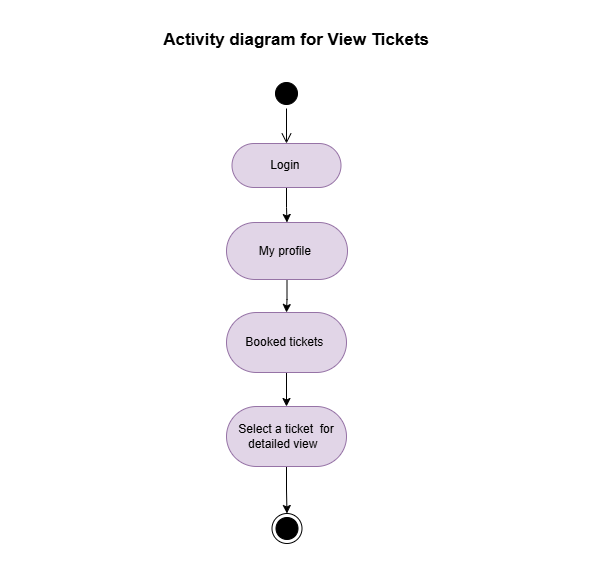

The diagram above was exported from draw.io. Its source (the exported page's mxGraphModel, read from the mxfile embedded in the PNG):
<mxGraphModel dx="1434" dy="-282" grid="0" gridSize="10" guides="1" tooltips="1" connect="1" arrows="1" fold="1" page="1" pageScale="1" pageWidth="850" pageHeight="1100" math="0" shadow="0">
  <root>
    <mxCell id="0" />
    <mxCell id="1" parent="0" />
    <mxCell id="kPmdlLBXXI83-oEcNhr0-1" value="&lt;b style=&quot;&quot;&gt;&lt;font style=&quot;font-size: 17px;&quot;&gt;Activity diagram for View Tickets&amp;nbsp;&lt;/font&gt;&lt;/b&gt;" style="text;html=1;align=center;verticalAlign=middle;whiteSpace=wrap;rounded=0;" parent="1" vertex="1">
      <mxGeometry x="111" y="1264" width="557" height="39" as="geometry" />
    </mxCell>
    <mxCell id="8ePIf5M3GRjiupreTCms-5" value="" style="ellipse;html=1;shape=startState;fillColor=#000000;strokeColor=#000000;" parent="1" vertex="1">
      <mxGeometry x="362" y="1322" width="30" height="30" as="geometry" />
    </mxCell>
    <mxCell id="8ePIf5M3GRjiupreTCms-6" value="" style="edgeStyle=orthogonalEdgeStyle;html=1;verticalAlign=bottom;endArrow=open;endSize=8;strokeColor=#000000;rounded=0;entryX=0.5;entryY=0;entryDx=0;entryDy=0;" parent="1" source="8ePIf5M3GRjiupreTCms-5" target="8ePIf5M3GRjiupreTCms-7" edge="1">
      <mxGeometry relative="1" as="geometry">
        <mxPoint x="377" y="1391" as="targetPoint" />
      </mxGeometry>
    </mxCell>
    <mxCell id="8ePIf5M3GRjiupreTCms-9" value="" style="edgeStyle=orthogonalEdgeStyle;rounded=0;orthogonalLoop=1;jettySize=auto;html=1;" parent="1" source="8ePIf5M3GRjiupreTCms-7" target="8ePIf5M3GRjiupreTCms-8" edge="1">
      <mxGeometry relative="1" as="geometry" />
    </mxCell>
    <mxCell id="8ePIf5M3GRjiupreTCms-7" value="Login&amp;nbsp;" style="rounded=1;whiteSpace=wrap;html=1;arcSize=50;fillColor=#e1d5e7;strokeColor=#9673a6;" parent="1" vertex="1">
      <mxGeometry x="322.5" y="1387" width="109" height="44" as="geometry" />
    </mxCell>
    <mxCell id="8ePIf5M3GRjiupreTCms-11" value="" style="edgeStyle=orthogonalEdgeStyle;rounded=0;orthogonalLoop=1;jettySize=auto;html=1;" parent="1" source="8ePIf5M3GRjiupreTCms-8" target="8ePIf5M3GRjiupreTCms-10" edge="1">
      <mxGeometry relative="1" as="geometry" />
    </mxCell>
    <mxCell id="8ePIf5M3GRjiupreTCms-8" value="My profile&amp;nbsp;" style="whiteSpace=wrap;html=1;rounded=1;arcSize=50;fillColor=#e1d5e7;strokeColor=#9673a6;" parent="1" vertex="1">
      <mxGeometry x="317" y="1466" width="121" height="57" as="geometry" />
    </mxCell>
    <mxCell id="8ePIf5M3GRjiupreTCms-13" value="" style="edgeStyle=orthogonalEdgeStyle;rounded=0;orthogonalLoop=1;jettySize=auto;html=1;" parent="1" source="8ePIf5M3GRjiupreTCms-10" target="8ePIf5M3GRjiupreTCms-12" edge="1">
      <mxGeometry relative="1" as="geometry" />
    </mxCell>
    <mxCell id="8ePIf5M3GRjiupreTCms-10" value="Booked tickets&amp;nbsp;" style="whiteSpace=wrap;html=1;rounded=1;arcSize=50;fillColor=#e1d5e7;strokeColor=#9673a6;" parent="1" vertex="1">
      <mxGeometry x="317" y="1556" width="120" height="60" as="geometry" />
    </mxCell>
    <mxCell id="wSVa-8EcjZlGbUvg_1hK-1" value="" style="edgeStyle=orthogonalEdgeStyle;rounded=0;orthogonalLoop=1;jettySize=auto;html=1;" parent="1" source="8ePIf5M3GRjiupreTCms-12" target="8ePIf5M3GRjiupreTCms-16" edge="1">
      <mxGeometry relative="1" as="geometry" />
    </mxCell>
    <mxCell id="8ePIf5M3GRjiupreTCms-12" value="Select a ticket&amp;nbsp; for detailed view&amp;nbsp;&amp;nbsp;" style="whiteSpace=wrap;html=1;rounded=1;arcSize=50;fillColor=#e1d5e7;strokeColor=#9673a6;" parent="1" vertex="1">
      <mxGeometry x="317" y="1650" width="120" height="60" as="geometry" />
    </mxCell>
    <mxCell id="8ePIf5M3GRjiupreTCms-16" value="" style="ellipse;html=1;shape=endState;fillColor=#000000;strokeColor=#000000;rotation=90;" parent="1" vertex="1">
      <mxGeometry x="362.5" y="1757" width="30" height="30" as="geometry" />
    </mxCell>
  </root>
</mxGraphModel>